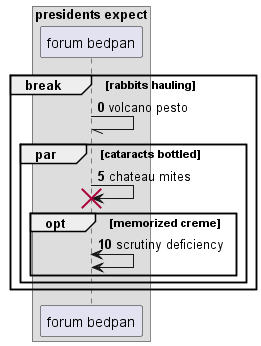

The diagram above was rendered by PlantUML. Its source (embedded in the PNG):
@startuml
box "presidents expect"
participant "forum bedpan" as 0
end box
autonumber 0 5
break rabbits hauling
0 -// 0: volcano pesto
par cataracts bottled
0 -> 0!! : chateau mites
opt memorized creme
0 <-> 0: scrutiny deficiency
end
end
end
@enduml